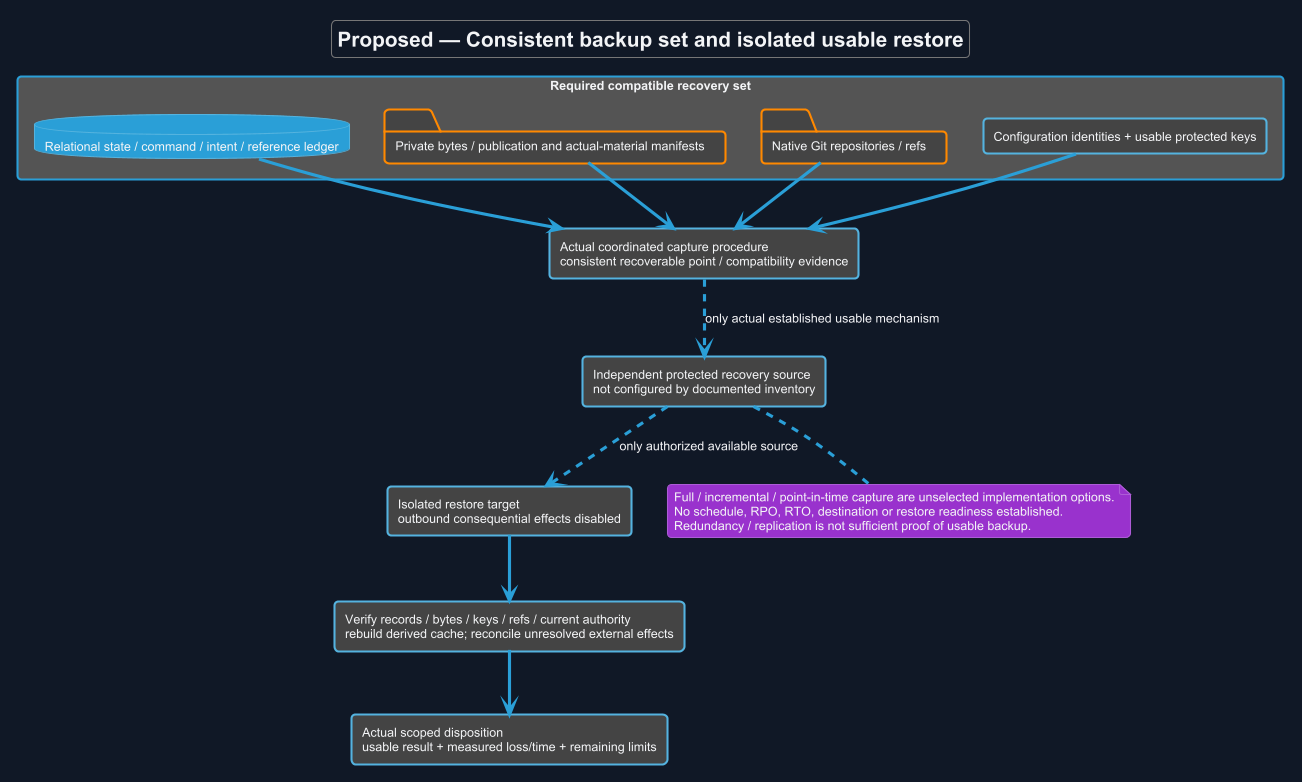

The diagram above was rendered by PlantUML. Its source (embedded in the PNG):
@startuml
!theme cyborg
skinparam backgroundColor #111827
skinparam defaultFontColor #F3F4F6
allowmixing
title Proposed — Consistent backup set and isolated usable restore
skinparam backgroundColor #111827
skinparam shadowing false
skinparam defaultFontName Arial

rectangle "Required compatible recovery set" {
 database "Relational state / command / intent / reference ledger" as D
 folder "Private bytes / publication and actual-material manifests" as F
 folder "Native Git repositories / refs" as G
 rectangle "Configuration identities + usable protected keys" as K
}
rectangle "Actual coordinated capture procedure\nconsistent recoverable point / compatibility evidence" as C
rectangle "Independent protected recovery source\nnot configured by documented inventory" as B
rectangle "Isolated restore target\noutbound consequential effects disabled" as R
rectangle "Verify records / bytes / keys / refs / current authority\nrebuild derived cache; reconcile unresolved external effects" as V
rectangle "Actual scoped disposition\nusable result + measured loss/time + remaining limits" as O
D --> C
F --> C
G --> C
K --> C
C ..> B : only actual established usable mechanism
B ..> R : only authorized available source
R --> V
V --> O
note bottom of B
 Full / incremental / point-in-time capture are unselected implementation options.
 No schedule, RPO, RTO, destination or restore readiness established.
 Redundancy / replication is not sufficient proof of usable backup.
end note

@enduml